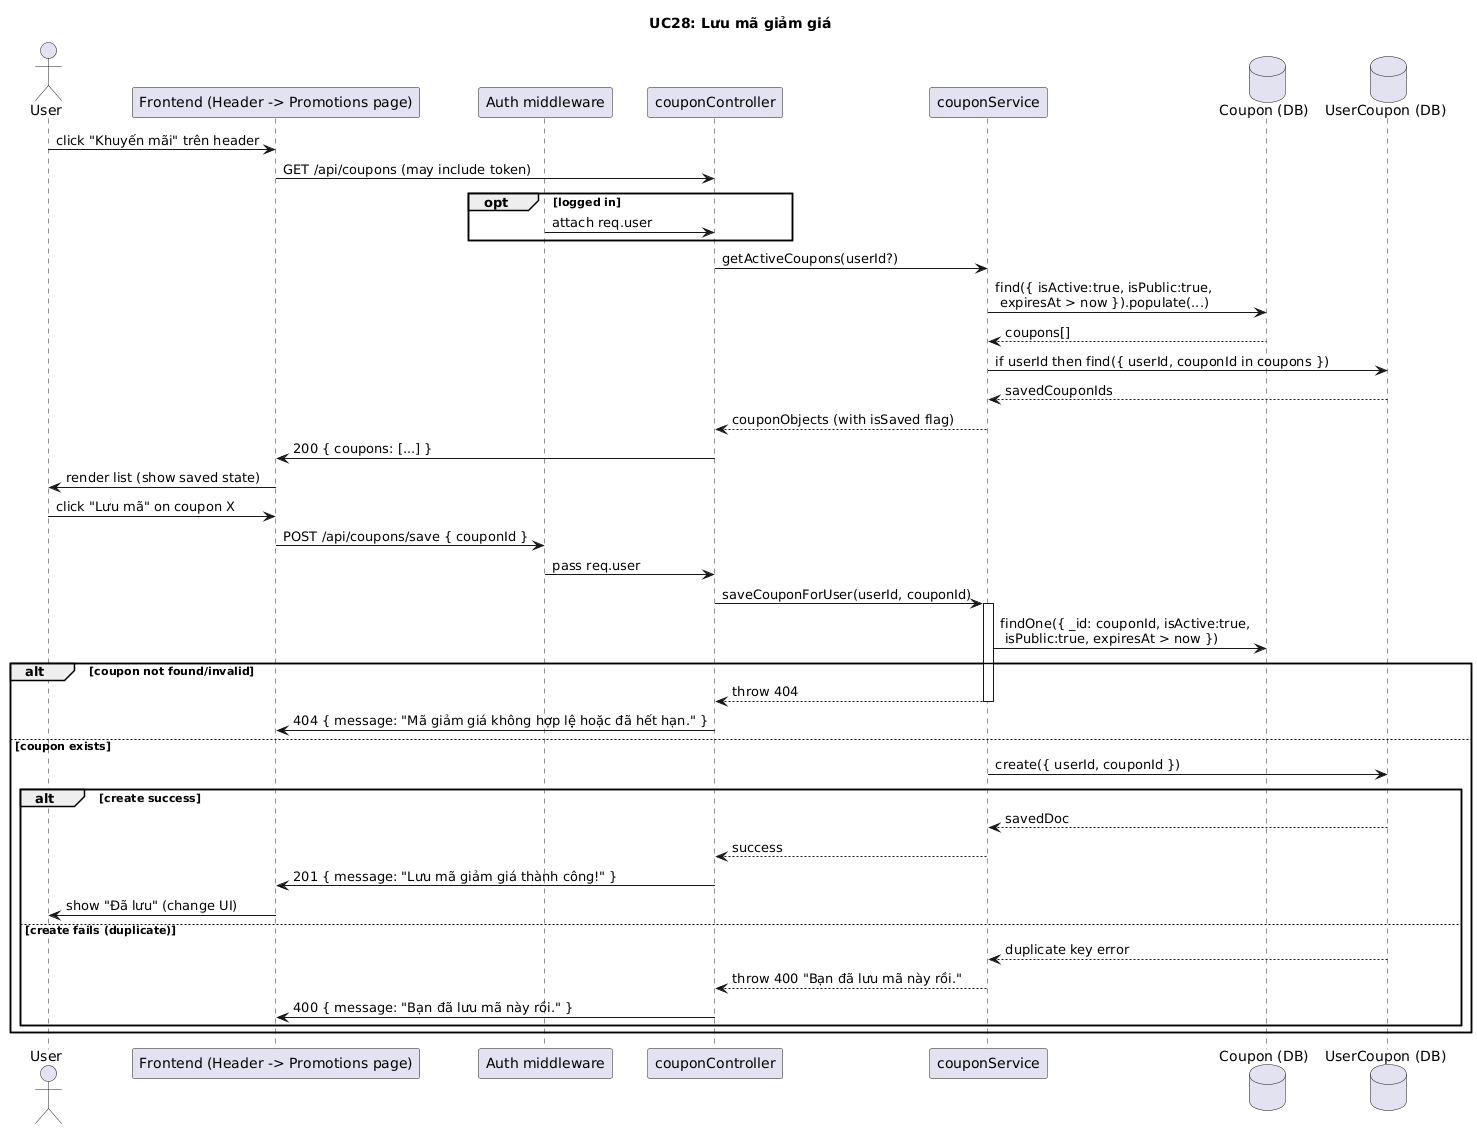

The diagram above was rendered by PlantUML. Its source (embedded in the PNG):
@startuml
title UC28: Lưu mã giảm giá

actor User
participant Frontend as "Frontend (Header -> Promotions page)"
participant Auth as "Auth middleware"
participant CouponController as "couponController"
participant CouponService as "couponService"
database CouponDB as "Coupon (DB)"
database UserCouponDB as "UserCoupon (DB)"

User -> Frontend: click "Khuyến mãi" trên header
Frontend -> CouponController: GET /api/coupons (may include token)
opt logged in
  Auth -> CouponController: attach req.user
end
CouponController -> CouponService: getActiveCoupons(userId?)
CouponService -> CouponDB: find({ isActive:true, isPublic:true,\n expiresAt > now }).populate(...)
CouponDB --> CouponService: coupons[]
CouponService -> UserCouponDB: if userId then find({ userId, couponId in coupons })
UserCouponDB --> CouponService: savedCouponIds
CouponService --> CouponController: couponObjects (with isSaved flag)
CouponController -> Frontend: 200 { coupons: [...] }
Frontend -> User: render list (show saved state)

User -> Frontend: click "Lưu mã" on coupon X
Frontend -> Auth: POST /api/coupons/save { couponId }
Auth -> CouponController: pass req.user
CouponController -> CouponService: saveCouponForUser(userId, couponId)
activate CouponService
CouponService -> CouponDB: findOne({ _id: couponId, isActive:true,\n isPublic:true, expiresAt > now })
alt coupon not found/invalid
  CouponService --> CouponController: throw 404
  deactivate CouponService
  CouponController -> Frontend: 404 { message: "Mã giảm giá không hợp lệ hoặc đã hết hạn." }
else coupon exists
  CouponService -> UserCouponDB: create({ userId, couponId })
  alt create success
    UserCouponDB --> CouponService: savedDoc
    CouponService --> CouponController: success
    deactivate CouponService
    CouponController -> Frontend: 201 { message: "Lưu mã giảm giá thành công!" }
    Frontend -> User: show "Đã lưu" (change UI)
  else create fails (duplicate)
    UserCouponDB --> CouponService: duplicate key error
    CouponService --> CouponController: throw 400 "Bạn đã lưu mã này rồi."
    deactivate CouponService
    CouponController -> Frontend: 400 { message: "Bạn đã lưu mã này rồi." }
  end
end
@enduml